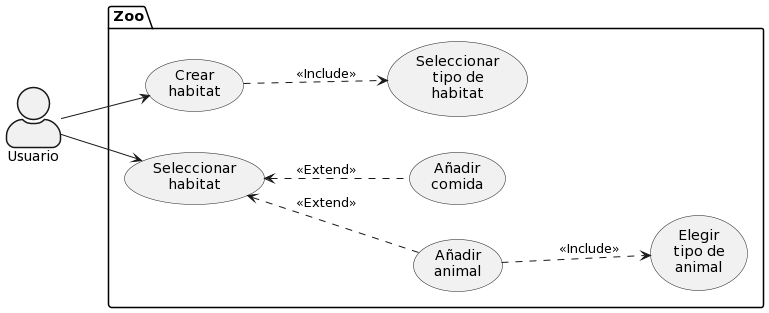

The diagram above was rendered by PlantUML. Its source (embedded in the PNG):
@startuml
skinparam actorStyle awesome
left to right direction

actor Usuario as user

' Package de zoológico.
package Zoo {
  usecase (Crear\nhabitat) as UC1
  usecase (Seleccionar\nhabitat) as UC2
  usecase (Seleccionar\ntipo de\nhabitat) as UC3
  
  usecase (Añadir\nanimal) as UC5
  usecase (Añadir\ncomida) as UC6

  usecase (Elegir\ntipo de\nanimal) as UC7
}


' Includes, un caso de uso incluye, implica, este otro caso de uso.

' Esto podría expandirse en distintas elecciones.
UC1 ..> UC3 : <<Include>>
UC5 ..> UC7 : <<Include>>


' Extends, estas son opciones opcionales que se ramifican de un caso de uso.
UC2 <.. UC5 : <<Extend>>
UC2 <.. UC6 : <<Extend>>


' Casos de uso usuario principal.
user --> UC1
user --> UC2
@enduml